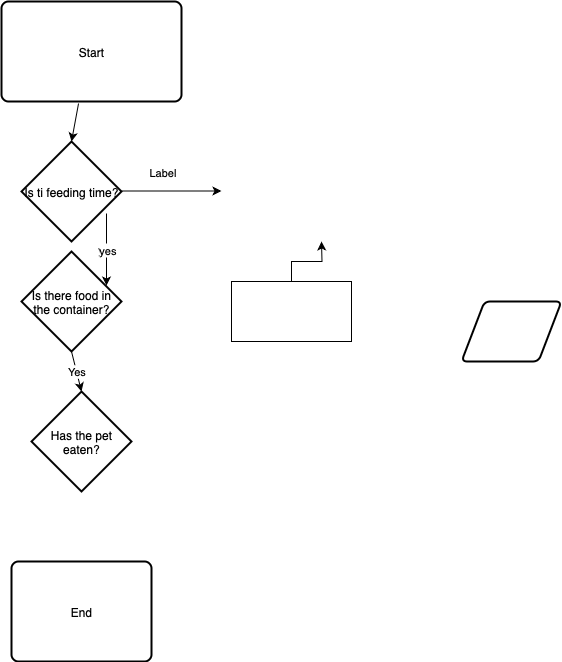

The diagram above was exported from draw.io. Its source (the exported page's mxGraphModel, read from the mxfile embedded in the PNG):
<mxGraphModel dx="884" dy="1713" grid="1" gridSize="10" guides="1" tooltips="1" connect="1" arrows="1" fold="1" page="1" pageScale="1" pageWidth="827" pageHeight="1169" math="0" shadow="0">
  <root>
    <mxCell id="0" />
    <mxCell id="1" parent="0" />
    <mxCell id="GWopjUHaqMbAzI_SZLLp-1" value="Start" style="rounded=1;whiteSpace=wrap;html=1;absoluteArcSize=1;arcSize=14;strokeWidth=2;" vertex="1" parent="1">
      <mxGeometry x="90" y="-450" width="180" height="100" as="geometry" />
    </mxCell>
    <mxCell id="GWopjUHaqMbAzI_SZLLp-2" value="End" style="rounded=1;whiteSpace=wrap;html=1;absoluteArcSize=1;arcSize=14;strokeWidth=2;" vertex="1" parent="1">
      <mxGeometry x="100" y="110" width="140" height="100" as="geometry" />
    </mxCell>
    <mxCell id="GWopjUHaqMbAzI_SZLLp-3" value="Is ti feeding time?" style="strokeWidth=2;html=1;shape=mxgraph.flowchart.decision;whiteSpace=wrap;" vertex="1" parent="1">
      <mxGeometry x="110" y="-310" width="100" height="100" as="geometry" />
    </mxCell>
    <mxCell id="GWopjUHaqMbAzI_SZLLp-4" value="Is there food in the container?" style="strokeWidth=2;html=1;shape=mxgraph.flowchart.decision;whiteSpace=wrap;" vertex="1" parent="1">
      <mxGeometry x="110" y="-200" width="100" height="100" as="geometry" />
    </mxCell>
    <mxCell id="GWopjUHaqMbAzI_SZLLp-7" value="Has the pet eaten?" style="strokeWidth=2;html=1;shape=mxgraph.flowchart.decision;whiteSpace=wrap;" vertex="1" parent="1">
      <mxGeometry x="120" y="-60" width="100" height="100" as="geometry" />
    </mxCell>
    <mxCell id="GWopjUHaqMbAzI_SZLLp-9" value="" style="shape=parallelogram;html=1;strokeWidth=2;perimeter=parallelogramPerimeter;whiteSpace=wrap;rounded=1;arcSize=12;size=0.23;" vertex="1" parent="1">
      <mxGeometry x="550" y="-150" width="100" height="60" as="geometry" />
    </mxCell>
    <mxCell id="GWopjUHaqMbAzI_SZLLp-13" value="" style="endArrow=classic;html=1;rounded=0;exitX=0.428;exitY=1.02;exitDx=0;exitDy=0;exitPerimeter=0;entryX=0.5;entryY=0;entryDx=0;entryDy=0;entryPerimeter=0;" edge="1" parent="1" source="GWopjUHaqMbAzI_SZLLp-1" target="GWopjUHaqMbAzI_SZLLp-3">
      <mxGeometry width="50" height="50" relative="1" as="geometry">
        <mxPoint x="360" y="-120" as="sourcePoint" />
        <mxPoint x="180" y="-320" as="targetPoint" />
      </mxGeometry>
    </mxCell>
    <mxCell id="GWopjUHaqMbAzI_SZLLp-14" value="" style="endArrow=classic;html=1;rounded=0;" edge="1" parent="1">
      <mxGeometry relative="1" as="geometry">
        <mxPoint x="210" y="-260.5" as="sourcePoint" />
        <mxPoint x="310" y="-260.5" as="targetPoint" />
      </mxGeometry>
    </mxCell>
    <mxCell id="GWopjUHaqMbAzI_SZLLp-15" value="Label" style="edgeLabel;resizable=0;html=1;;align=center;verticalAlign=middle;" connectable="0" vertex="1" parent="GWopjUHaqMbAzI_SZLLp-14">
      <mxGeometry relative="1" as="geometry">
        <mxPoint x="-10" y="-19" as="offset" />
      </mxGeometry>
    </mxCell>
    <mxCell id="GWopjUHaqMbAzI_SZLLp-16" value="yes" style="endArrow=classic;html=1;rounded=0;exitX=0.85;exitY=0.72;exitDx=0;exitDy=0;exitPerimeter=0;entryX=0.85;entryY=0.34;entryDx=0;entryDy=0;entryPerimeter=0;" edge="1" parent="1" source="GWopjUHaqMbAzI_SZLLp-3" target="GWopjUHaqMbAzI_SZLLp-4">
      <mxGeometry relative="1" as="geometry">
        <mxPoint x="330" y="-140" as="sourcePoint" />
        <mxPoint x="430" y="-140" as="targetPoint" />
      </mxGeometry>
    </mxCell>
    <mxCell id="GWopjUHaqMbAzI_SZLLp-17" value="yes" style="edgeLabel;resizable=0;html=1;;align=center;verticalAlign=middle;" connectable="0" vertex="1" parent="GWopjUHaqMbAzI_SZLLp-16">
      <mxGeometry relative="1" as="geometry" />
    </mxCell>
    <mxCell id="GWopjUHaqMbAzI_SZLLp-19" value="Yes" style="endArrow=classic;html=1;rounded=0;exitX=0.5;exitY=1;exitDx=0;exitDy=0;exitPerimeter=0;entryX=0.5;entryY=0;entryDx=0;entryDy=0;entryPerimeter=0;" edge="1" parent="1" source="GWopjUHaqMbAzI_SZLLp-4" target="GWopjUHaqMbAzI_SZLLp-7">
      <mxGeometry width="50" height="50" relative="1" as="geometry">
        <mxPoint x="360" y="-120" as="sourcePoint" />
        <mxPoint x="410" y="-170" as="targetPoint" />
      </mxGeometry>
    </mxCell>
    <mxCell id="GWopjUHaqMbAzI_SZLLp-21" style="edgeStyle=orthogonalEdgeStyle;rounded=0;orthogonalLoop=1;jettySize=auto;html=1;exitX=0.5;exitY=0;exitDx=0;exitDy=0;" edge="1" parent="1" source="GWopjUHaqMbAzI_SZLLp-20">
      <mxGeometry relative="1" as="geometry">
        <mxPoint x="410" y="-210" as="targetPoint" />
      </mxGeometry>
    </mxCell>
    <mxCell id="GWopjUHaqMbAzI_SZLLp-20" value="" style="rounded=0;whiteSpace=wrap;html=1;" vertex="1" parent="1">
      <mxGeometry x="320" y="-170" width="120" height="60" as="geometry" />
    </mxCell>
  </root>
</mxGraphModel>